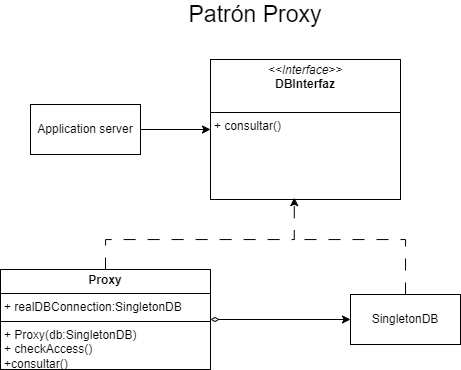

The diagram above was exported from draw.io. Its source (the exported page's mxGraphModel, read from the mxfile embedded in the PNG):
<mxGraphModel dx="1172" dy="615" grid="1" gridSize="10" guides="1" tooltips="1" connect="1" arrows="1" fold="1" page="1" pageScale="1" pageWidth="827" pageHeight="1169" math="0" shadow="0">
  <root>
    <mxCell id="0" />
    <mxCell id="1" parent="0" />
    <mxCell id="1dDsOHVtHMzneQ2w1uiM-1" value="Patrón Proxy" style="text;html=1;align=center;verticalAlign=middle;whiteSpace=wrap;rounded=0;fontSize=23;" vertex="1" parent="1">
      <mxGeometry x="210" y="120" width="250" height="10" as="geometry" />
    </mxCell>
    <mxCell id="B-H-lktCgBdFQ-nr1peh-1" value="&lt;p style=&quot;margin:0px;margin-top:4px;text-align:center;&quot;&gt;&lt;i&gt;&amp;lt;&amp;lt;Interface&amp;gt;&amp;gt;&lt;/i&gt;&lt;br&gt;&lt;b&gt;DBInterfaz&lt;/b&gt;&lt;/p&gt;&lt;p style=&quot;margin:0px;margin-left:4px;&quot;&gt;&lt;br&gt;&lt;/p&gt;&lt;hr size=&quot;1&quot; style=&quot;border-style:solid;&quot;&gt;&lt;p style=&quot;margin:0px;margin-left:4px;&quot;&gt;+ consultar()&lt;br&gt;&lt;/p&gt;" style="verticalAlign=top;align=left;overflow=fill;html=1;whiteSpace=wrap;" vertex="1" parent="1">
      <mxGeometry x="290" y="170" width="190" height="140" as="geometry" />
    </mxCell>
    <mxCell id="WSSr6RQt8YwhsbtD5wrg-3" style="edgeStyle=none;rounded=0;orthogonalLoop=1;jettySize=auto;html=1;exitX=1;exitY=0.5;exitDx=0;exitDy=0;entryX=0;entryY=0.5;entryDx=0;entryDy=0;startArrow=diamondThin;startFill=0;" edge="1" parent="1" source="B-H-lktCgBdFQ-nr1peh-2" target="tUKIN0Rae76jjdevuQmy-1">
      <mxGeometry relative="1" as="geometry" />
    </mxCell>
    <mxCell id="B-H-lktCgBdFQ-nr1peh-2" value="&lt;p style=&quot;margin:0px;margin-top:4px;text-align:center;&quot;&gt;&lt;b&gt;Proxy&lt;/b&gt;&lt;/p&gt;&lt;hr size=&quot;1&quot; style=&quot;border-style:solid;&quot;&gt;&lt;p style=&quot;margin:0px;margin-left:4px;&quot;&gt;+ realDBConnection:SingletonDB&lt;/p&gt;&lt;hr size=&quot;1&quot; style=&quot;border-style:solid;&quot;&gt;&lt;p style=&quot;margin:0px;margin-left:4px;&quot;&gt;+ Proxy(db:SingletonDB)&lt;/p&gt;&lt;p style=&quot;margin:0px;margin-left:4px;&quot;&gt;+ checkAccess()&lt;/p&gt;&lt;p style=&quot;margin:0px;margin-left:4px;&quot;&gt;+consultar()&lt;/p&gt;" style="verticalAlign=top;align=left;overflow=fill;html=1;whiteSpace=wrap;" vertex="1" parent="1">
      <mxGeometry x="80" y="380" width="210" height="100" as="geometry" />
    </mxCell>
    <mxCell id="WSSr6RQt8YwhsbtD5wrg-6" style="edgeStyle=orthogonalEdgeStyle;rounded=0;orthogonalLoop=1;jettySize=auto;html=1;exitX=0.5;exitY=0;exitDx=0;exitDy=0;endArrow=none;endFill=0;dashed=1;dashPattern=12 12;" edge="1" parent="1" source="tUKIN0Rae76jjdevuQmy-1">
      <mxGeometry relative="1" as="geometry">
        <mxPoint x="372" y="350" as="targetPoint" />
        <Array as="points">
          <mxPoint x="485" y="350" />
          <mxPoint x="372" y="350" />
        </Array>
      </mxGeometry>
    </mxCell>
    <mxCell id="tUKIN0Rae76jjdevuQmy-1" value="SingletonDB" style="html=1;whiteSpace=wrap;" vertex="1" parent="1">
      <mxGeometry x="430" y="405" width="110" height="50" as="geometry" />
    </mxCell>
    <mxCell id="WSSr6RQt8YwhsbtD5wrg-2" style="edgeStyle=none;rounded=0;orthogonalLoop=1;jettySize=auto;html=1;exitX=1;exitY=0.5;exitDx=0;exitDy=0;" edge="1" parent="1" source="iSSdMD1Plz_dEdcsGvDK-1" target="B-H-lktCgBdFQ-nr1peh-1">
      <mxGeometry relative="1" as="geometry" />
    </mxCell>
    <mxCell id="iSSdMD1Plz_dEdcsGvDK-1" value="Application server" style="html=1;whiteSpace=wrap;" vertex="1" parent="1">
      <mxGeometry x="110" y="215" width="110" height="50" as="geometry" />
    </mxCell>
    <mxCell id="WSSr6RQt8YwhsbtD5wrg-4" style="edgeStyle=orthogonalEdgeStyle;rounded=0;orthogonalLoop=1;jettySize=auto;html=1;exitX=0.5;exitY=0;exitDx=0;exitDy=0;entryX=0.441;entryY=0.987;entryDx=0;entryDy=0;entryPerimeter=0;dashed=1;dashPattern=12 12;" edge="1" parent="1" source="B-H-lktCgBdFQ-nr1peh-2" target="B-H-lktCgBdFQ-nr1peh-1">
      <mxGeometry relative="1" as="geometry">
        <Array as="points">
          <mxPoint x="185" y="350" />
          <mxPoint x="374" y="350" />
        </Array>
      </mxGeometry>
    </mxCell>
  </root>
</mxGraphModel>